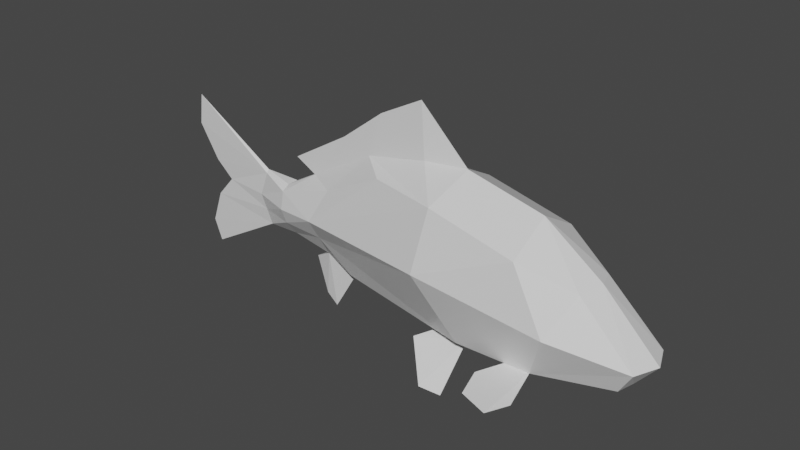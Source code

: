# Source: Cyprinus_rubrofuscus.blend  (saved by Blender 3.3.6; exported with 4.5.12 LTS)
import bpy
from mathutils import Matrix  # noqa: F401  (used for matrix-valued properties, if any)

bpy.ops.wm.read_factory_settings(use_empty=True)
scene = bpy.context.scene
scene.name = 'Scene'

# ---- collections
col_collection = bpy.data.collections.new('Collection'); scene.collection.children.link(col_collection)

# ---- materials (node trees are filled in below, after node groups)
mat_material = bpy.data.materials.new('Material')
mat_material.alpha_threshold = 0.0
mat_material.use_transparent_shadow = False
mat_material.preview_render_type = 'FLAT'
mat_material.line_color = (0.0, 0.0, 0.0, 1.0)

# ---- material node trees
mat_material.use_nodes = True; mat_material.node_tree.nodes.clear()
_N = mat_material.node_tree.nodes; _L = mat_material.node_tree.links
n0 = _N.new('ShaderNodeOutputMaterial'); n0.name = 'Material Output'; n0.location = (300, 300)
n1 = _N.new('ShaderNodeBsdfPrincipled'); n1.name = 'Principled BSDF'; n1.location = (10, 300)
n1.distribution = 'GGX'
n1.subsurface_method = 'RANDOM_WALK_SKIN'
n1.inputs[2].default_value = 0.4
n1.inputs[3].default_value = 1.45
n1.inputs[27].default_value = (0.0, 0.0, 0.0, 1.0)
n1.inputs[28].default_value = 1.0
_L.new(n1.outputs[0], n0.inputs[0])
n0.is_active_output = True

# ---- world
world_world = bpy.data.worlds.new('World'); scene.world = world_world
world_world.use_nodes = True; world_world.node_tree.nodes.clear()
_N = world_world.node_tree.nodes; _L = world_world.node_tree.links
n0 = _N.new('ShaderNodeOutputWorld'); n0.name = 'World Output'; n0.location = (300, 300)
n1 = _N.new('ShaderNodeBackground'); n1.name = 'Background'; n1.location = (10, 300)
n1.inputs[0].default_value = (0.05088, 0.05088, 0.05088, 1.0)
_L.new(n1.outputs[0], n0.inputs[0])
n0.is_active_output = True
world_world.color = (0.05088, 0.05088, 0.05088)
world_world.use_sun_shadow = False
world_world.sun_shadow_jitter_overblur = 0.0

# ---- meshes
me_cube = bpy.data.meshes.new('Cube')
me_cube.from_pydata([(0.06215, -0.05385, 0.07363), (0.09414, -0.04304, -0.0841), (0.06215, 0.05385, 0.07363), (0.09414, 0.04304, -0.0841), (0.1698, -0.05385, 0.04806), (0.1881, -0.04008, -0.0841), (0.1698, 0.05385, 0.04806), (0.1881, 0.04008, -0.0841), (0.282, -0.0227, -0.07364), (0.282, 0.0227, -0.07364), (0.2326, 0.02809, 0.02195), (0.2326, -0.02809, 0.02195), (-0.3492, 4.138e-08, 0.0852), (-0.3323, 3.997e-08, -0.1182), (0.2131, 0.0625, -0.02378), (0.05482, -0.07418, -6.217e-16), (0.05482, 0.07418, -6.217e-16), (0.2131, -0.0625, -0.02378), (0.3006, 0.03086, -0.04329), (0.3006, -0.03086, -0.04329), (-0.3031, 3.748e-08, -0.02026), (-0.2432, -0.004924, -0.02137), (-0.2326, 0.003305, 0.009936), (-0.2326, -0.003305, 0.009936), (0.2194, 0.0, -0.09694), (0.07266, 4.406e-09, 0.1016), (0.1698, 0.0, 0.0785), (0.04765, 0.0, -0.09498), (0.2875, -1.367e-08, -0.07364), (0.2427, 0.0, 0.02611), (0.3134, -1.53e-08, -0.04329), (-0.2287, -0.002624, -0.05948), (-0.2287, 0.002624, -0.05948), (-0.2432, 0.004924, -0.02137), (-0.2326, 3.131e-08, 0.0141), (0.0186, 0.006199, 0.09818), (0.0186, -0.006199, 0.09818), (0.009212, 1.368e-08, 0.164), (-0.1035, 1.421e-08, 0.09194), (-0.3544, 4.184e-08, 0.04478), (-0.343, 4.091e-08, -0.09018), (-0.3272, 3.971e-08, 0.0009039), (-0.3277, 3.944e-08, -0.04773), (-0.08615, -0.01273, -0.07897), (-0.02763, 0.03107, 0.07205), (-0.131, -0.0357, -0.01244), (-0.02763, -0.03107, 0.07205), (-0.08615, 0.01273, -0.07897), (-0.131, 0.0357, -0.01244), (-0.06349, 0.0031, 0.08052), (-0.06349, -0.0031, 0.08052), (-0.1107, -0.02306, 0.02981), (-0.1275, 0.006264, -0.06536), (-0.191, -0.01759, 0.002326), (-0.1275, -0.006264, -0.06536), (-0.1107, 0.02306, 0.02981), (-0.188, -0.02491, -0.01848), (-0.1833, 0.005233, -0.05644), (-0.188, 0.02491, -0.01848), (-0.1833, -0.005233, -0.05644), (-0.191, 0.01759, 0.002326), (-0.1908, 0.007702, 0.008665), (-0.1908, -0.007702, 0.008665), (-0.181, 1.892e-08, 0.04572), (0.1568, -0.04107, -0.0841), (0.1568, 0.04107, -0.0841), (-0.04713, 0.0, 0.1348), (-0.2359, 0.003774, -0.04042), (-0.2359, -0.003774, -0.04042), (-0.1292, -0.02098, -0.0389), (-0.1292, 0.02098, -0.0389), (-0.1857, -0.01945, -0.03746), (-0.1857, 0.01945, -0.03746), (0.2019, -0.09391, -0.08803), (0.2019, 0.09391, -0.08803), (0.1519, -0.1082, -0.08803), (0.1519, 0.1082, -0.08803), (0.09414, -0.02152, -0.09052), (0.09414, 0.02152, -0.09052), (0.05756, 0.02091, -0.08931), (0.05756, -0.02091, -0.08931), (0.08292, -0.0543, -0.1528), (0.08292, 0.0543, -0.1528), (0.03252, 0.03993, -0.102), (0.03252, -0.03993, -0.102), (-0.08615, 0.0, -0.07897), (-0.1275, 0.0, -0.06536), (-0.1225, 0.0, -0.1398), (-0.1523, 0.0, -0.07945), (-0.1374, 0.0, -0.1269), (0.05999, 0.06445, -0.1451), (0.05999, -0.06445, -0.1451), (0.1413, 0.07183, -0.08607), (0.1889, 0.1214, -0.08803), (0.1413, -0.07183, -0.08607), (0.1889, -0.1214, -0.08803), (0.1793, 0.06749, -0.09181), (0.1793, -0.06749, -0.09181), (-0.1508, -0.001989, 0.03171), (-0.1508, 0.001989, 0.03171)], [], [(24, 9, 28), (78, 3, 65), (72, 32, 67), (4, 15, 17), (29, 19, 30), (26, 11, 29), (14, 10, 18), (56, 68, 71), (53, 21, 56), (59, 32, 57), (7, 18, 9), (17, 11, 4), (28, 19, 8), (60, 33, 22), (42, 20, 67), (18, 28, 9), (26, 10, 6), (18, 29, 30), (77, 27, 24), (24, 8, 5), (12, 23, 34), (42, 32, 40), (41, 20, 23), (32, 31, 13), (34, 22, 12), (0, 25, 36), (0, 36, 50), (62, 61, 34), (61, 22, 34), (50, 37, 66), (25, 35, 37), (36, 25, 37), (44, 49, 2), (48, 44, 2), (85, 47, 27), (62, 34, 23), (55, 49, 44), (48, 55, 44), (85, 54, 86), (48, 60, 55), (86, 59, 57), (45, 53, 56), (45, 71, 69), (70, 57, 72), (53, 62, 23), (60, 22, 61), (80, 1, 43), (47, 3, 79), (4, 25, 0), (24, 65, 7), (16, 6, 14), (25, 6, 2), (3, 47, 70), (15, 69, 1), (15, 0, 45), (49, 37, 35), (50, 66, 38), (69, 43, 1), (16, 70, 48), (17, 64, 5), (48, 72, 58), (69, 59, 54), (43, 69, 54), (71, 31, 59), (5, 19, 17), (58, 67, 33), (78, 27, 79), (77, 1, 80), (5, 73, 97), (85, 52, 47), (24, 7, 9), (65, 24, 78), (24, 27, 78), (72, 57, 32), (4, 0, 15), (29, 11, 19), (26, 4, 11), (14, 6, 10), (56, 21, 68), (53, 23, 21), (59, 31, 32), (7, 14, 18), (17, 19, 11), (28, 30, 19), (17, 15, 1), (60, 58, 33), (20, 33, 67), (67, 32, 42), (39, 41, 23), (12, 39, 23), (18, 30, 28), (26, 29, 10), (18, 10, 29), (24, 64, 77), (64, 1, 77), (24, 28, 8), (22, 39, 12), (22, 33, 20), (41, 22, 20), (20, 21, 23), (13, 40, 32), (41, 39, 22), (31, 68, 42), (68, 21, 20), (20, 42, 68), (2, 35, 25), (50, 36, 37), (49, 38, 66), (51, 46, 50), (27, 43, 85), (45, 0, 46), (85, 43, 54), (45, 46, 51), (47, 52, 70), (48, 58, 60), (57, 52, 86), (86, 54, 59), (45, 51, 53), (45, 56, 71), (70, 52, 57), (27, 80, 43), (79, 27, 47), (4, 26, 25), (7, 65, 14), (5, 64, 24), (3, 16, 14), (3, 14, 65), (16, 2, 6), (25, 26, 6), (15, 45, 69), (16, 48, 2), (2, 49, 35), (49, 66, 37), (46, 0, 50), (16, 3, 70), (48, 70, 72), (69, 71, 59), (64, 17, 1), (71, 68, 31), (5, 8, 19), (58, 72, 67), (78, 79, 3), (27, 77, 80), (77, 80, 84), (78, 83, 79), (85, 86, 52), (89, 52, 87), (89, 87, 54), (88, 89, 54), (78, 82, 90), (78, 90, 83), (84, 91, 77), (77, 91, 81), (74, 93, 7), (93, 76, 7), (92, 7, 76), (92, 65, 7), (73, 5, 95), (95, 5, 75), (75, 5, 94), (94, 5, 64), (5, 97, 64), (65, 92, 96), (92, 76, 96), (76, 93, 96), (93, 74, 96), (64, 97, 94), (75, 94, 97), (95, 75, 97), (73, 95, 97), (91, 84, 81), (84, 80, 81), (77, 81, 80), (90, 82, 83), (83, 82, 79), (78, 79, 82), (65, 96, 7), (74, 7, 96), (52, 85, 87), (54, 87, 85), (88, 52, 89), (86, 52, 88), (54, 86, 88), (49, 99, 38), (98, 50, 38), (38, 63, 98), (38, 99, 63), (55, 99, 49), (51, 50, 98), (53, 51, 98), (53, 98, 62), (55, 60, 99), (60, 61, 99), (98, 63, 99), (99, 61, 98), (62, 98, 61), (13, 31, 40), (42, 40, 31)])
me_cube.materials.append(mat_material)
me_cube.use_remesh_preserve_volume = False
me_cube.use_remesh_preserve_attributes = False
me_cube.use_mirror_vertex_groups = False
me_cube.update()
arm_armature = bpy.data.armatures.new('Armature')  # bones are not reproduced

# ---- objects
ob_fish = bpy.data.objects.new('Fish', me_cube)
ob_armature = bpy.data.objects.new('Armature', arm_armature)

# ---- transforms, parenting, visibility, modifiers, constraints
ob_fish.location = (0.0, 0.0, 0.0)
ob_fish.lock_rotations_4d = False
ob_fish.empty_display_type = 'ARROWS'
ob_fish.lineart.crease_threshold = 0.0
_vg = ob_fish.vertex_groups.new(name='Bone')
_vg = ob_fish.vertex_groups.new(name='Bone.001')
_vg = ob_fish.vertex_groups.new(name='Bone.002')
_vg = ob_fish.vertex_groups.new(name='Bone.003')
_vg = ob_fish.vertex_groups.new(name='Bone.004')
ob_armature.location = (0.2438, 0.0, 0.0)
ob_armature.rotation_euler = (-1.344e-07, -1.571, 0.0)
ob_armature.scale = (0.1875, 0.1875, 0.1875)

# ---- collection membership
col_collection.objects.link(ob_fish)
col_collection.objects.link(ob_armature)

# ---- scene / render settings (as saved in the file)
scene.frame_start = 1; scene.frame_end = 250; scene.frame_set(1)
scene.render.engine = 'BLENDER_EEVEE_NEXT'
scene.cycles.sampling_pattern = 'TABULATED_SOBOL'
scene.cycles.use_light_tree = False
scene.view_settings.view_transform = 'Filmic'
bpy.context.view_layer.update()

# ---- added for rendering (the .blend has no active camera and no usable light): camera, sun
cam_auto = bpy.data.cameras.new('AutoCamera')
cam_auto.lens = 50.0
cam_auto.sensor_width = 36.0
cam_auto.clip_end = 1000.0
ob_auto_camera = bpy.data.objects.new('AutoCamera', cam_auto)
scene.collection.objects.link(ob_auto_camera)
ob_auto_camera.location = (0.699344, -0.86384, 0.581461)
ob_auto_camera.rotation_euler = (1.09748, -7.21219e-08, 0.694738)
scene.camera = ob_auto_camera
light_auto_sun = bpy.data.lights.new('AutoSun', 'SUN')
light_auto_sun.energy = 3.0
light_auto_sun.angle = 0.0523599
ob_auto_sun = bpy.data.objects.new('AutoSun', light_auto_sun)
scene.collection.objects.link(ob_auto_sun)
ob_auto_sun.rotation_euler = (0.872665, 0.174533, 0.523599)
bpy.context.view_layer.update()

